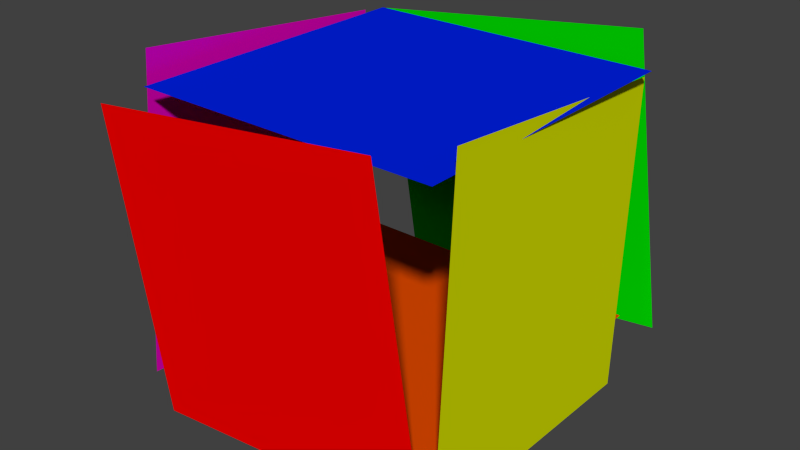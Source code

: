 # Source: ref.blend  (saved by Blender 2.76.0; exported with 4.5.12 LTS)
import bpy
from mathutils import Matrix  # noqa: F401  (used for matrix-valued properties, if any)

bpy.ops.wm.read_factory_settings(use_empty=True)
scene = bpy.context.scene
scene.name = 'Scene'

# ---- collections
col_collection_1 = bpy.data.collections.new('Collection 1'); scene.collection.children.link(col_collection_1)

# ---- materials (node trees are filled in below, after node groups)
mat_material_006 = bpy.data.materials.new('Material.006')
mat_material_006.alpha_threshold = 0.0
mat_material_006.use_transparent_shadow = False
mat_material_006.diffuse_color = (0.0, 0.01575, 0.8, 1.0)
mat_material_006.roughness = 0.5
mat_material_011 = bpy.data.materials.new('Material.011')
mat_material_011.alpha_threshold = 0.0
mat_material_011.use_transparent_shadow = False
mat_material_011.diffuse_color = (0.8, 0.07514, 0.0, 1.0)
mat_material_011.roughness = 0.5
mat_material_010 = bpy.data.materials.new('Material.010')
mat_material_010.alpha_threshold = 0.0
mat_material_010.use_transparent_shadow = False
mat_material_010.diffuse_color = (0.8, 0.0, 0.5447, 1.0)
mat_material_010.roughness = 0.5
mat_material_008 = bpy.data.materials.new('Material.008')
mat_material_008.alpha_threshold = 0.0
mat_material_008.use_transparent_shadow = False
mat_material_008.diffuse_color = (0.7186, 0.8, 0.0, 1.0)
mat_material_008.roughness = 0.5
mat_material_007 = bpy.data.materials.new('Material.007')
mat_material_007.alpha_threshold = 0.0
mat_material_007.use_transparent_shadow = False
mat_material_007.diffuse_color = (1.0, 0.0, 0.0, 1.0)
mat_material_007.roughness = 0.5
mat_material_009 = bpy.data.materials.new('Material.009')
mat_material_009.alpha_threshold = 0.0
mat_material_009.use_transparent_shadow = False
mat_material_009.diffuse_color = (0.0, 0.8, 8.018e-05, 1.0)
mat_material_009.roughness = 0.5

# ---- material node trees

# ---- world
world_world = bpy.data.worlds.new('World'); scene.world = world_world
world_world.color = (0.05088, 0.05088, 0.05088)
world_world.use_sun_shadow = False
world_world.sun_shadow_jitter_overblur = 0.0
world_world.cycles.sampling_method = 'MANUAL'
world_world.cycles.sample_map_resolution = 256

# ---- meshes
me_plane = bpy.data.meshes.new('Plane')
me_plane.from_pydata([(-1.0, -1.0, 0.0), (1.0, -1.0, 0.0), (-1.0, 1.0, 0.0), (1.0, 1.0, 0.0)], [], [(0, 1, 3, 2)])
me_plane.materials.append(mat_material_006)
me_plane.use_remesh_preserve_volume = False
me_plane.use_remesh_preserve_attributes = False
me_plane.use_mirror_vertex_groups = False
me_plane.update()
me_plane_001 = bpy.data.meshes.new('Plane.001')
me_plane_001.from_pydata([(-1.0, -1.0, 0.0), (1.0, -1.0, 0.0), (-1.0, 1.0, 0.0), (1.0, 1.0, 0.0)], [], [(0, 1, 3, 2)])
me_plane_001.materials.append(mat_material_011)
me_plane_001.use_remesh_preserve_volume = False
me_plane_001.use_remesh_preserve_attributes = False
me_plane_001.use_mirror_vertex_groups = False
me_plane_001.update()
me_plane_002 = bpy.data.meshes.new('Plane.002')
me_plane_002.from_pydata([(-1.0, -1.0, 0.0), (1.0, -1.0, 0.0), (-1.0, 1.0, 0.0), (1.0, 1.0, 0.0)], [], [(0, 1, 3, 2)])
me_plane_002.materials.append(mat_material_010)
me_plane_002.use_remesh_preserve_volume = False
me_plane_002.use_remesh_preserve_attributes = False
me_plane_002.use_mirror_vertex_groups = False
me_plane_002.update()
me_plane_003 = bpy.data.meshes.new('Plane.003')
me_plane_003.from_pydata([(-1.0, -1.0, 0.0), (1.0, -1.0, 0.0), (-1.0, 1.0, 0.0), (1.0, 1.0, 0.0)], [], [(0, 1, 3, 2)])
me_plane_003.materials.append(mat_material_008)
me_plane_003.use_remesh_preserve_volume = False
me_plane_003.use_remesh_preserve_attributes = False
me_plane_003.use_mirror_vertex_groups = False
me_plane_003.update()
me_plane_004 = bpy.data.meshes.new('Plane.004')
me_plane_004.from_pydata([(-1.0, -1.0, 0.0), (1.0, -1.0, 0.0), (-1.0, 1.0, 0.0), (1.0, 1.0, 0.0)], [], [(0, 1, 3, 2)])
me_plane_004.materials.append(mat_material_007)
me_plane_004.use_remesh_preserve_volume = False
me_plane_004.use_remesh_preserve_attributes = False
me_plane_004.use_mirror_vertex_groups = False
me_plane_004.update()
me_plane_005 = bpy.data.meshes.new('Plane.005')
me_plane_005.from_pydata([(-1.0, -1.0, 0.0), (1.0, -1.0, 0.0), (-1.0, 1.0, 0.0), (1.0, 1.0, 0.0)], [], [(0, 1, 3, 2)])
me_plane_005.materials.append(mat_material_009)
me_plane_005.use_remesh_preserve_volume = False
me_plane_005.use_remesh_preserve_attributes = False
me_plane_005.use_mirror_vertex_groups = False
me_plane_005.update()

# ---- objects
ob_plane = bpy.data.objects.new('Plane', me_plane)
ob_plane_001 = bpy.data.objects.new('Plane.001', me_plane_001)
ob_plane_002 = bpy.data.objects.new('Plane.002', me_plane_002)
ob_plane_003 = bpy.data.objects.new('Plane.003', me_plane_003)
ob_plane_004 = bpy.data.objects.new('Plane.004', me_plane_004)
ob_plane_005 = bpy.data.objects.new('Plane.005', me_plane_005)

# ---- transforms, parenting, visibility, modifiers, constraints
ob_plane.location = (1.057, -1.0, 1.146)
ob_plane.lineart.crease_threshold = 0.0
ob_plane_001.location = (1.018, -1.0, -0.4876)
ob_plane_001.lineart.crease_threshold = 0.0
ob_plane_002.location = (-0.08708, -1.0, 0.1911)
ob_plane_002.rotation_euler = (-1.289, 1.441, -1.22)
ob_plane_002.lineart.crease_threshold = 0.0
ob_plane_003.location = (2.07, -1.0, 0.1911)
ob_plane_003.rotation_euler = (-1.289, 1.441, -1.22)
ob_plane_003.lineart.crease_threshold = 0.0
ob_plane_004.location = (1.001, -2.146, 0.1911)
ob_plane_004.rotation_euler = (-1.289, 1.441, 0.272)
ob_plane_004.lineart.crease_threshold = 0.0
ob_plane_005.location = (1.001, 0.2582, 0.1911)
ob_plane_005.rotation_euler = (-1.289, 1.441, 0.272)
ob_plane_005.lineart.crease_threshold = 0.0

# ---- collection membership
col_collection_1.objects.link(ob_plane)
col_collection_1.objects.link(ob_plane_001)
col_collection_1.objects.link(ob_plane_002)
col_collection_1.objects.link(ob_plane_003)
col_collection_1.objects.link(ob_plane_004)
col_collection_1.objects.link(ob_plane_005)

# ---- scene / render settings (as saved in the file)
scene.frame_start = 1; scene.frame_end = 250; scene.frame_set(1)
scene.render.engine = 'BLENDER_EEVEE_NEXT'
scene.render.resolution_percentage = 50
scene.render.dither_intensity = 0.0
scene.cycles.use_denoising = False
scene.cycles.samples = 10
scene.cycles.sampling_pattern = 'TABULATED_SOBOL'
scene.cycles.light_sampling_threshold = 0.0
scene.cycles.use_adaptive_sampling = False
scene.cycles.use_light_tree = False
scene.cycles.blur_glossy = 0.0
scene.cycles.pixel_filter_type = 'GAUSSIAN'
scene.cycles.sample_clamp_indirect = 0.0
scene.view_settings.view_transform = 'Standard'
bpy.context.view_layer.update()

# ---- added for rendering (the .blend has no active camera and no usable light): camera, sun
cam_auto = bpy.data.cameras.new('AutoCamera')
cam_auto.lens = 50.0
cam_auto.sensor_width = 36.0
cam_auto.clip_end = 1000.0
ob_auto_camera = bpy.data.objects.new('AutoCamera', cam_auto)
scene.collection.objects.link(ob_auto_camera)
ob_auto_camera.location = (4.79268, -5.5049, 3.23193)
ob_auto_camera.rotation_euler = (1.09748, -7.21219e-08, 0.694738)
scene.camera = ob_auto_camera
light_auto_sun = bpy.data.lights.new('AutoSun', 'SUN')
light_auto_sun.energy = 3.0
light_auto_sun.angle = 0.0523599
ob_auto_sun = bpy.data.objects.new('AutoSun', light_auto_sun)
scene.collection.objects.link(ob_auto_sun)
ob_auto_sun.rotation_euler = (0.872665, 0.174533, 0.523599)
bpy.context.view_layer.update()
